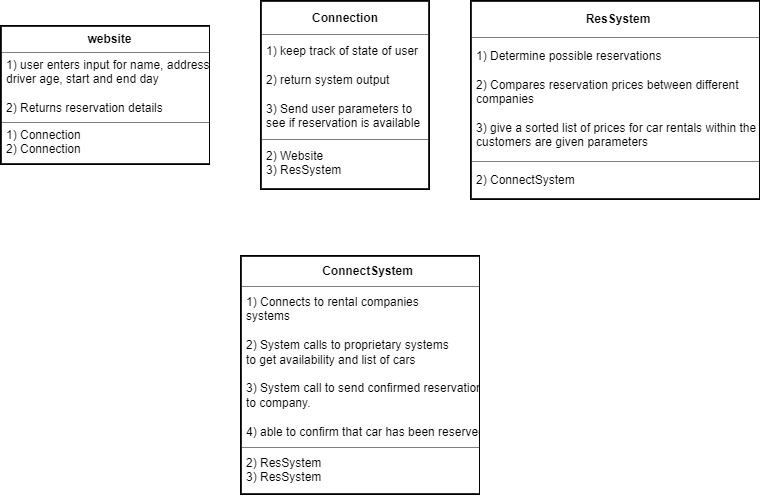

The diagram above was exported from draw.io. Its source (the exported page's mxGraphModel, read from the mxfile embedded in the PNG):
<mxGraphModel dx="1102" dy="865" grid="1" gridSize="10" guides="1" tooltips="1" connect="1" arrows="1" fold="1" page="1" pageScale="1" pageWidth="850" pageHeight="1100" math="0" shadow="0">
  <root>
    <mxCell id="0" />
    <mxCell id="1" parent="0" />
    <mxCell id="Ywc3NrWblW0F04sj14mI-2" value="&lt;h1&gt;&lt;br&gt;&lt;/h1&gt;" style="text;html=1;strokeColor=none;fillColor=none;spacing=5;spacingTop=-20;whiteSpace=wrap;overflow=hidden;rounded=0;" parent="1" vertex="1">
      <mxGeometry x="330" y="330" width="190" height="120" as="geometry" />
    </mxCell>
    <mxCell id="Ywc3NrWblW0F04sj14mI-4" value="&lt;table border=&quot;1&quot; width=&quot;100%&quot; height=&quot;100%&quot; cellpadding=&quot;4&quot; style=&quot;width:100%;height:100%;border-collapse:collapse;&quot;&gt;&lt;tbody&gt;&lt;tr&gt;&lt;th align=&quot;center&quot;&gt;ResSystem&lt;/th&gt;&lt;/tr&gt;&lt;tr&gt;&lt;td&gt;1) Determine possible reservations&lt;br&gt;&lt;br&gt;2) Compares reservation prices between different&lt;br&gt;companies&lt;br&gt;&lt;br&gt;3) give a sorted list of prices for car rentals within the&amp;nbsp;&lt;br&gt;customers are given parameters&lt;br&gt;&lt;/td&gt;&lt;/tr&gt;&lt;tr&gt;&lt;td&gt;2) ConnectSystem&lt;br&gt;&lt;/td&gt;&lt;/tr&gt;&lt;/tbody&gt;&lt;/table&gt;" style="text;html=1;overflow=fill;labelBorderColor=default;" parent="1" vertex="1">
      <mxGeometry x="500" y="125" width="290" height="200" as="geometry" />
    </mxCell>
    <mxCell id="Ywc3NrWblW0F04sj14mI-6" value="&lt;table border=&quot;1&quot; width=&quot;100%&quot; height=&quot;100%&quot; cellpadding=&quot;4&quot; style=&quot;width:100%;height:100%;border-collapse:collapse;&quot;&gt;&lt;tbody&gt;&lt;tr&gt;&lt;th style=&quot;text-align: center;&quot;&gt;ConnectSystem&lt;/th&gt;&lt;/tr&gt;&lt;tr&gt;&lt;td&gt;1) Connects to rental companies&lt;br&gt;systems&lt;br&gt;&lt;br&gt;2) System calls to proprietary systems&lt;br&gt;to get availability and list of cars&lt;br&gt;&lt;br&gt;3) System call to send confirmed reservation&lt;br&gt;to company.&lt;br&gt;&lt;br&gt;4) able to confirm that car has been reserved.&lt;/td&gt;&lt;/tr&gt;&lt;tr&gt;&lt;td&gt;2) ResSystem&lt;br&gt;3) ResSystem&lt;/td&gt;&lt;/tr&gt;&lt;/tbody&gt;&lt;/table&gt;" style="text;html=1;overflow=fill;labelBorderColor=default;align=left;" parent="1" vertex="1">
      <mxGeometry x="270" y="380" width="240" height="240" as="geometry" />
    </mxCell>
    <mxCell id="Ywc3NrWblW0F04sj14mI-7" value="&lt;table border=&quot;1&quot; width=&quot;100%&quot; height=&quot;100%&quot; cellpadding=&quot;4&quot; style=&quot;width:100%;height:100%;border-collapse:collapse;&quot;&gt;&lt;tbody&gt;&lt;tr&gt;&lt;th style=&quot;text-align: center;&quot;&gt;website&lt;/th&gt;&lt;/tr&gt;&lt;tr&gt;&lt;td&gt;1) user enters input for name, address,&lt;br&gt;driver age, start and end day&lt;br&gt;&lt;br&gt;2) Returns reservation details&lt;/td&gt;&lt;/tr&gt;&lt;tr&gt;&lt;td&gt;1) Connection&lt;br&gt;2) Connection&lt;/td&gt;&lt;/tr&gt;&lt;/tbody&gt;&lt;/table&gt;" style="text;html=1;overflow=fill;labelBorderColor=default;align=left;" parent="1" vertex="1">
      <mxGeometry x="30" y="150" width="210" height="140" as="geometry" />
    </mxCell>
    <mxCell id="Ywc3NrWblW0F04sj14mI-8" value="&lt;table border=&quot;1&quot; width=&quot;100%&quot; height=&quot;100%&quot; cellpadding=&quot;4&quot; style=&quot;width:100%;height:100%;border-collapse:collapse;&quot;&gt;&lt;tbody&gt;&lt;tr&gt;&lt;th align=&quot;center&quot;&gt;Connection&lt;/th&gt;&lt;/tr&gt;&lt;tr&gt;&lt;td&gt;1) keep track of state of user&lt;br&gt;&lt;br&gt;2) return system output&lt;br&gt;&lt;br&gt;3) Send user parameters to&lt;br&gt;see if reservation is available&lt;br&gt;&lt;/td&gt;&lt;/tr&gt;&lt;tr&gt;&lt;td&gt;2) Website&lt;br&gt;3) ResSystem&lt;br&gt;&lt;/td&gt;&lt;/tr&gt;&lt;/tbody&gt;&lt;/table&gt;" style="text;html=1;overflow=fill;labelBorderColor=default;" parent="1" vertex="1">
      <mxGeometry x="290" y="125" width="170" height="190" as="geometry" />
    </mxCell>
  </root>
</mxGraphModel>